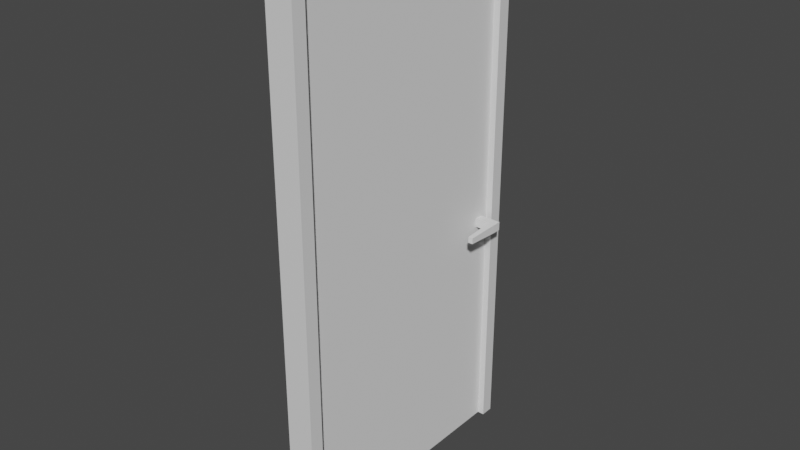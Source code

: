 # Source: SimpleDoor.blend  (saved by Blender 2.80.75; exported with 4.5.12 LTS)
import bpy
from mathutils import Matrix  # noqa: F401  (used for matrix-valued properties, if any)

bpy.ops.wm.read_factory_settings(use_empty=True)
scene = bpy.context.scene
scene.name = 'Scene'

# ---- collections
col_collection = bpy.data.collections.new('Collection'); scene.collection.children.link(col_collection)

# ---- materials (node trees are filled in below, after node groups)
mat_material = bpy.data.materials.new('Material')
mat_material.alpha_threshold = 0.0
mat_material.use_transparent_shadow = False
mat_material.line_color = (0.0, 0.0, 0.0, 1.0)

# ---- material node trees
mat_material.use_nodes = True; mat_material.node_tree.nodes.clear()
_N = mat_material.node_tree.nodes; _L = mat_material.node_tree.links
n0 = _N.new('ShaderNodeOutputMaterial'); n0.name = 'Material Output'; n0.location = (300, 300)
n1 = _N.new('ShaderNodeBsdfPrincipled'); n1.name = 'Principled BSDF'; n1.location = (10, 300)
n1.distribution = 'GGX'
n1.subsurface_method = 'BURLEY'
n1.inputs[2].default_value = 0.4
n1.inputs[3].default_value = 1.45
n1.inputs[27].default_value = (0.0, 0.0, 0.0, 1.0)
n1.inputs[28].default_value = 1.0
_L.new(n1.outputs[0], n0.inputs[0])
n0.is_active_output = True

# ---- world
world_world = bpy.data.worlds.new('World'); scene.world = world_world
world_world.use_nodes = True; world_world.node_tree.nodes.clear()
_N = world_world.node_tree.nodes; _L = world_world.node_tree.links
n0 = _N.new('ShaderNodeOutputWorld'); n0.name = 'World Output'; n0.location = (300, 300)
n1 = _N.new('ShaderNodeBackground'); n1.name = 'Background'; n1.location = (10, 300)
n1.inputs[0].default_value = (0.05088, 0.05088, 0.05088, 1.0)
_L.new(n1.outputs[0], n0.inputs[0])
n0.is_active_output = True
world_world.color = (0.05088, 0.05088, 0.05088)
world_world.use_sun_shadow = False
world_world.sun_shadow_jitter_overblur = 0.0

# ---- meshes
me_cube = bpy.data.meshes.new('Cube')
me_cube.from_pydata([(1.0, 1.0, 1.0), (1.0, 1.0, -1.0), (1.0, -1.0, 1.0), (1.0, -1.0, -1.0), (-1.0, 1.0, 1.0), (-1.0, 1.0, -1.0), (-1.0, -1.0, 1.0), (-1.0, -1.0, -1.0), (-1.0, -0.9, -1.0), (1.0, -0.9, 1.0), (-1.0, -0.9, 1.0), (1.0, -0.9, -1.0), (-1.0, 0.905, 1.0), (1.0, 0.905, -1.0), (-1.0, 0.905, -1.0), (1.0, 0.905, 1.0), (1.0, 1.0, 0.95), (-1.0, -1.0, 0.95), (1.0, -1.0, 0.95), (-1.0, 1.0, 0.95), (1.0, -0.9, 0.95), (-1.0, -0.9, 0.95), (1.0, 0.905, 0.95), (-1.0, 0.905, 0.95)], [], [(9, 10, 6, 2), (18, 2, 6, 17), (23, 12, 4, 19), (8, 11, 3, 7), (20, 9, 2, 18), (19, 4, 0, 16), (22, 15, 9, 20), (11, 8, 21, 20), (17, 6, 10, 21), (15, 12, 10, 9), (0, 4, 12, 15), (5, 1, 13, 14), (16, 0, 15, 22), (21, 10, 12, 23), (23, 22, 20, 21), (1, 16, 22, 13), (7, 17, 21, 8), (23, 14, 13, 22), (5, 19, 16, 1), (11, 20, 18, 3), (14, 23, 19, 5), (3, 18, 17, 7)])
_uv = me_cube.uv_layers.new(name='UVMap')
_uv.uv.foreach_set('vector', [0.375, 0.2375, 0.625, 0.2375, 0.625, 0.25, 0.375, 0.25, 0.6187, 0.25, 0.625, 0.25, 0.625, 0.5, 0.6187, 0.5, 0.6187, 0.7381, 0.625, 0.7381, 0.625, 0.75, 0.6187, 0.75, 0.375, 0.9875, 0.625, 0.9875, 0.625, 1.0, 0.375, 1.0, 0.3688, 0.7375, 0.375, 0.7375, 0.375, 0.75, 0.3688, 0.75, 0.8688, 0.5, 0.875, 0.5, 0.875, 0.75, 0.8688, 0.75, 0.3688, 0.5119, 0.375, 0.5119, 0.375, 0.7375, 0.3688, 0.7375, 0.625, 0.9875, 0.375, 0.9875, 0.6187, 0.5125, 0.3688, 0.7375, 0.6187, 0.5, 0.625, 0.5, 0.625, 0.5125, 0.6187, 0.5125, 0.375, 0.01187, 0.625, 0.01187, 0.625, 0.2375, 0.375, 0.2375, 0.375, 0.0, 0.625, 0.0, 0.625, 0.01187, 0.375, 0.01187, 0.375, 0.75, 0.625, 0.75, 0.625, 0.7619, 0.375, 0.7619, 0.3688, 0.5, 0.375, 0.5, 0.375, 0.5119, 0.3688, 0.5119, 0.6187, 0.5125, 0.625, 0.5125, 0.625, 0.7381, 0.6187, 0.7381, 0.6187, 0.7381, 0.3688, 0.5119, 0.3688, 0.7375, 0.6187, 0.5125, 0.125, 0.5, 0.3688, 0.5, 0.3688, 0.5119, 0.125, 0.5119, 0.375, 0.5, 0.6187, 0.5, 0.6187, 0.5125, 0.375, 0.5125, 0.6187, 0.7381, 0.375, 0.7381, 0.625, 0.7619, 0.3688, 0.5119, 0.625, 0.5, 0.8688, 0.5, 0.8688, 0.75, 0.625, 0.75, 0.125, 0.7375, 0.3688, 0.7375, 0.3688, 0.75, 0.125, 0.75, 0.375, 0.7381, 0.6187, 0.7381, 0.6187, 0.75, 0.375, 0.75, 0.375, 0.25, 0.6187, 0.25, 0.6187, 0.5, 0.375, 0.5])
me_cube.materials.append(mat_material)
me_cube.use_remesh_preserve_volume = False
me_cube.use_remesh_preserve_attributes = False
me_cube.use_mirror_vertex_groups = False
me_cube.update()
me_cube_001 = bpy.data.meshes.new('Cube.001')
me_cube_001.from_pydata([(-1.0, -1.0, -1.0), (-1.0, -1.0, 1.0), (-1.0, 1.0, -1.0), (-1.0, 1.0, 1.0), (1.0, -1.0, -1.0), (1.0, -1.0, 1.0), (1.0, 1.0, -1.0), (1.0, 1.0, 1.0), (-3.172, 0.8263, -0.131), (-3.172, 0.8263, -0.09842), (-3.172, 0.8932, -0.131), (-3.172, 0.8932, -0.09842), (3.172, 0.8263, -0.131), (3.172, 0.8263, -0.09842), (3.172, 0.8932, -0.131), (3.172, 0.8932, -0.09842), (4.172, 0.8263, -0.131), (4.172, 0.8263, -0.09842), (4.172, 0.8932, -0.131), (4.172, 0.8932, -0.09842), (3.322, 0.5687, -0.1261), (3.322, 0.5687, -0.1033), (4.022, 0.5687, -0.1261), (4.022, 0.5687, -0.1033), (-4.172, 0.8263, -0.131), (-4.172, 0.8263, -0.09842), (-4.172, 0.8932, -0.131), (-4.172, 0.8932, -0.09842), (-3.322, 0.5632, -0.1261), (-3.322, 0.5632, -0.1033), (-4.022, 0.5632, -0.1261), (-4.022, 0.5632, -0.1033)], [], [(0, 1, 3, 2), (2, 3, 7, 6), (6, 7, 5, 4), (4, 5, 1, 0), (2, 6, 4, 0), (7, 3, 1, 5), (9, 11, 27, 25), (10, 11, 15, 14), (13, 12, 20, 21), (12, 13, 9, 8), (10, 14, 12, 8), (15, 11, 9, 13), (18, 19, 17, 16), (12, 14, 18, 16), (15, 13, 17, 19), (14, 15, 19, 18), (21, 20, 22, 23), (12, 16, 22, 20), (17, 13, 21, 23), (16, 17, 23, 22), (24, 25, 27, 26), (10, 8, 24, 26), (11, 10, 26, 27), (9, 25, 31, 29), (28, 29, 31, 30), (25, 24, 30, 31), (8, 9, 29, 28), (24, 8, 28, 30)])
_uv = me_cube_001.uv_layers.new(name='UVMap')
_uv.uv.foreach_set('vector', [0.375, 0.0, 0.625, 0.0, 0.625, 0.25, 0.375, 0.25, 0.375, 0.25, 0.625, 0.25, 0.625, 0.5, 0.375, 0.5, 0.375, 0.5, 0.625, 0.5, 0.625, 0.75, 0.375, 0.75, 0.375, 0.75, 0.625, 0.75, 0.625, 1.0, 0.375, 1.0, 0.125, 0.5, 0.375, 0.5, 0.375, 0.75, 0.125, 0.75, 0.625, 0.5, 0.875, 0.5, 0.875, 0.75, 0.625, 0.75, 0.875, 0.75, 0.875, 0.5, 0.875, 0.5, 0.875, 0.75, 0.375, 0.25, 0.625, 0.25, 0.625, 0.5, 0.375, 0.5, 0.625, 0.75, 0.375, 0.75, 0.375, 0.75, 0.625, 0.75, 0.375, 0.75, 0.625, 0.75, 0.625, 1.0, 0.375, 1.0, 0.125, 0.5, 0.375, 0.5, 0.375, 0.75, 0.125, 0.75, 0.625, 0.5, 0.875, 0.5, 0.875, 0.75, 0.625, 0.75, 0.375, 0.5, 0.625, 0.5, 0.625, 0.75, 0.375, 0.75, 0.375, 0.75, 0.375, 0.5, 0.375, 0.5, 0.375, 0.75, 0.625, 0.5, 0.625, 0.75, 0.625, 0.75, 0.625, 0.5, 0.375, 0.5, 0.625, 0.5, 0.625, 0.5, 0.375, 0.5, 0.625, 0.75, 0.375, 0.75, 0.375, 0.75, 0.625, 0.75, 0.375, 0.75, 0.375, 0.75, 0.375, 0.75, 0.375, 0.75, 0.625, 0.75, 0.625, 0.75, 0.625, 0.75, 0.625, 0.75, 0.375, 0.75, 0.625, 0.75, 0.625, 0.75, 0.375, 0.75, 0.375, 0.0, 0.625, 0.0, 0.625, 0.25, 0.375, 0.25, 0.125, 0.5, 0.125, 0.75, 0.125, 0.75, 0.125, 0.5, 0.625, 0.25, 0.375, 0.25, 0.375, 0.25, 0.625, 0.25, 0.875, 0.75, 0.875, 0.75, 0.875, 0.75, 0.875, 0.75, 0.375, 1.0, 0.625, 1.0, 0.625, 1.0, 0.375, 1.0, 0.625, 0.0, 0.375, 0.0, 0.375, 0.0, 0.625, 0.0, 0.375, 1.0, 0.625, 1.0, 0.625, 1.0, 0.375, 1.0, 0.125, 0.75, 0.125, 0.75, 0.125, 0.75, 0.125, 0.75])
me_cube_001.use_remesh_preserve_volume = False
me_cube_001.use_remesh_preserve_attributes = False
me_cube_001.use_mirror_vertex_groups = False
me_cube_001.update()

# ---- objects
ob_cube = bpy.data.objects.new('Cube', me_cube)
ob_cube_001 = bpy.data.objects.new('Cube.001', me_cube_001)

# ---- transforms, parenting, visibility, modifiers, constraints
ob_cube.location = (0.0, 0.0, 4.0)
ob_cube.scale = (0.2, 2.0, 4.0)
ob_cube.lock_rotations_4d = False
ob_cube.empty_display_type = 'ARROWS'
ob_cube.lineart.crease_threshold = 0.0
ob_cube_001.location = (0.0, 2.235e-08, 3.9)
ob_cube_001.scale = (0.1, 1.9, 3.9)
ob_cube_001.lineart.crease_threshold = 0.0

# ---- collection membership
col_collection.objects.link(ob_cube)
col_collection.objects.link(ob_cube_001)

# ---- scene / render settings (as saved in the file)
scene.frame_start = 1; scene.frame_end = 250; scene.frame_set(1)
scene.render.engine = 'BLENDER_EEVEE_NEXT'
scene.cycles.use_denoising = False
scene.cycles.samples = 128
scene.cycles.sampling_pattern = 'TABULATED_SOBOL'
scene.cycles.use_adaptive_sampling = False
scene.cycles.use_light_tree = False
scene.view_settings.view_transform = 'Filmic'
bpy.context.view_layer.update()

# ---- added for rendering (the .blend has no active camera and no usable light): camera, sun
cam_auto = bpy.data.cameras.new('AutoCamera')
cam_auto.lens = 50.0
cam_auto.sensor_width = 36.0
cam_auto.clip_end = 1000.0
ob_auto_camera = bpy.data.objects.new('AutoCamera', cam_auto)
scene.collection.objects.link(ob_auto_camera)
ob_auto_camera.location = (8.31138, -9.97366, 10.6491)
ob_auto_camera.rotation_euler = (1.09748, -7.21219e-08, 0.694738)
scene.camera = ob_auto_camera
light_auto_sun = bpy.data.lights.new('AutoSun', 'SUN')
light_auto_sun.energy = 3.0
light_auto_sun.angle = 0.0523599
ob_auto_sun = bpy.data.objects.new('AutoSun', light_auto_sun)
scene.collection.objects.link(ob_auto_sun)
ob_auto_sun.rotation_euler = (0.872665, 0.174533, 0.523599)
bpy.context.view_layer.update()
